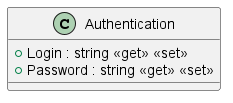

The diagram above was rendered by PlantUML. Its source (embedded in the PNG):
@startuml
class Authentication {
    + Login : string <<get>> <<set>>
    + Password : string <<get>> <<set>>
}
@enduml